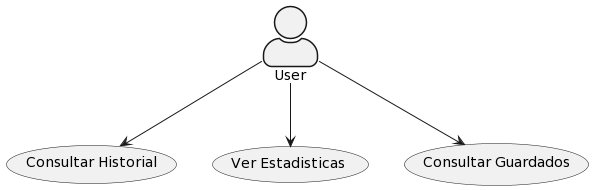

The diagram above was rendered by PlantUML. Its source (embedded in the PNG):
@startuml
skinparam actorStyle awesome
:User:
usecase (Consultar Historial) as consultar
usecase (Ver Estadisticas) as stats
usecase (Consultar Guardados) as guardados

User --> consultar
User --> stats
User --> guardados
@enduml